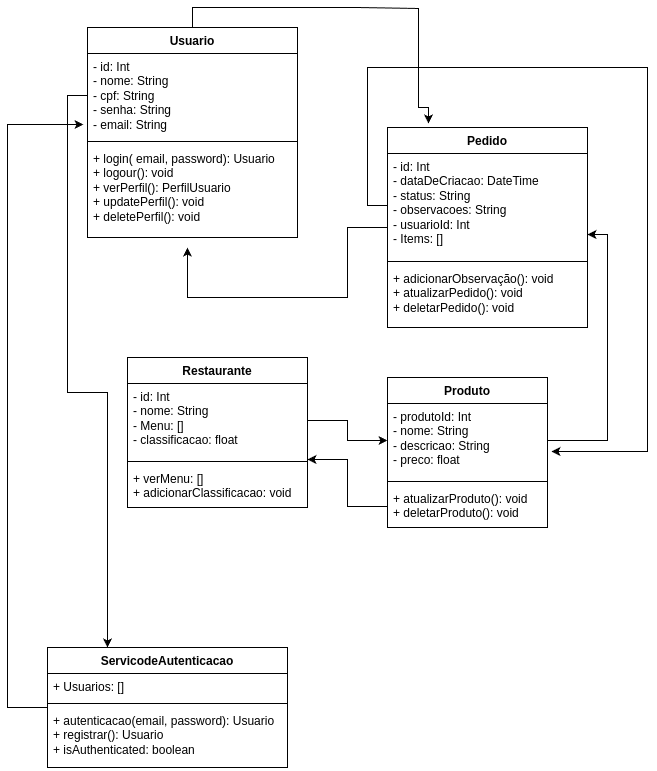

The diagram above was exported from draw.io. Its source (the exported page's mxGraphModel, read from the mxfile embedded in the PNG):
<mxGraphModel dx="1257" dy="687" grid="1" gridSize="10" guides="1" tooltips="1" connect="1" arrows="1" fold="1" page="1" pageScale="1" pageWidth="827" pageHeight="1169" math="0" shadow="0">
  <root>
    <mxCell id="0" />
    <mxCell id="1" parent="0" />
    <mxCell id="2" style="edgeStyle=orthogonalEdgeStyle;rounded=0;orthogonalLoop=1;jettySize=auto;html=1;exitX=0.5;exitY=0;exitDx=0;exitDy=0;entryX=0.205;entryY=-0.02;entryDx=0;entryDy=0;entryPerimeter=0;" edge="1" source="3" target="8" parent="1">
      <mxGeometry relative="1" as="geometry">
        <mxPoint x="510" y="260" as="targetPoint" />
        <Array as="points">
          <mxPoint x="285" y="280" />
          <mxPoint x="450" y="280" />
          <mxPoint x="450" y="281" />
          <mxPoint x="511" y="281" />
          <mxPoint x="511" y="380" />
          <mxPoint x="521" y="380" />
        </Array>
      </mxGeometry>
    </mxCell>
    <mxCell id="3" value="Usuario" style="swimlane;fontStyle=1;align=center;verticalAlign=top;childLayout=stackLayout;horizontal=1;startSize=26;horizontalStack=0;resizeParent=1;resizeParentMax=0;resizeLast=0;collapsible=1;marginBottom=0;whiteSpace=wrap;html=1;" vertex="1" parent="1">
      <mxGeometry x="180" y="300" width="210" height="210" as="geometry" />
    </mxCell>
    <mxCell id="4" value="- id: Int&lt;div&gt;- nome: String&lt;/div&gt;&lt;div&gt;- cpf: String&lt;/div&gt;&lt;div&gt;- senha: String&lt;/div&gt;&lt;div&gt;- email: String&lt;/div&gt;" style="text;strokeColor=none;fillColor=none;align=left;verticalAlign=top;spacingLeft=4;spacingRight=4;overflow=hidden;rotatable=0;points=[[0,0.5],[1,0.5]];portConstraint=eastwest;whiteSpace=wrap;html=1;" vertex="1" parent="3">
      <mxGeometry y="26" width="210" height="84" as="geometry" />
    </mxCell>
    <mxCell id="5" value="" style="line;strokeWidth=1;fillColor=none;align=left;verticalAlign=middle;spacingTop=-1;spacingLeft=3;spacingRight=3;rotatable=0;labelPosition=right;points=[];portConstraint=eastwest;strokeColor=inherit;" vertex="1" parent="3">
      <mxGeometry y="110" width="210" height="8" as="geometry" />
    </mxCell>
    <mxCell id="6" value="+ login( email, password): Usuario&lt;div&gt;+ logour(): void&lt;/div&gt;&lt;div&gt;+ verPerfil(): PerfilUsuario&lt;/div&gt;&lt;div&gt;+ updatePerfil(): void&lt;/div&gt;&lt;div&gt;+ deletePerfil(): void&lt;/div&gt;&lt;div&gt;&lt;br&gt;&lt;/div&gt;" style="text;strokeColor=none;fillColor=none;align=left;verticalAlign=top;spacingLeft=4;spacingRight=4;overflow=hidden;rotatable=0;points=[[0,0.5],[1,0.5]];portConstraint=eastwest;whiteSpace=wrap;html=1;" vertex="1" parent="3">
      <mxGeometry y="118" width="210" height="92" as="geometry" />
    </mxCell>
    <mxCell id="7" style="edgeStyle=orthogonalEdgeStyle;rounded=0;orthogonalLoop=1;jettySize=auto;html=1;entryX=0.476;entryY=1.109;entryDx=0;entryDy=0;entryPerimeter=0;" edge="1" source="8" target="6" parent="1">
      <mxGeometry relative="1" as="geometry">
        <mxPoint x="540" y="240" as="targetPoint" />
        <Array as="points">
          <mxPoint x="440" y="500" />
          <mxPoint x="440" y="570" />
          <mxPoint x="280" y="570" />
        </Array>
      </mxGeometry>
    </mxCell>
    <mxCell id="8" value="Pedido" style="swimlane;fontStyle=1;align=center;verticalAlign=top;childLayout=stackLayout;horizontal=1;startSize=26;horizontalStack=0;resizeParent=1;resizeParentMax=0;resizeLast=0;collapsible=1;marginBottom=0;whiteSpace=wrap;html=1;" vertex="1" parent="1">
      <mxGeometry x="480" y="400" width="200" height="200" as="geometry" />
    </mxCell>
    <mxCell id="9" value="- id: Int&lt;div&gt;- dataDeCriacao: DateTime&lt;/div&gt;&lt;div&gt;- status: String&lt;/div&gt;&lt;div&gt;- observacoes: String&lt;/div&gt;&lt;div&gt;- usuarioId: Int&lt;/div&gt;&lt;div&gt;- Items: []&lt;/div&gt;" style="text;strokeColor=none;fillColor=none;align=left;verticalAlign=top;spacingLeft=4;spacingRight=4;overflow=hidden;rotatable=0;points=[[0,0.5],[1,0.5]];portConstraint=eastwest;whiteSpace=wrap;html=1;" vertex="1" parent="8">
      <mxGeometry y="26" width="200" height="104" as="geometry" />
    </mxCell>
    <mxCell id="10" value="" style="line;strokeWidth=1;fillColor=none;align=left;verticalAlign=middle;spacingTop=-1;spacingLeft=3;spacingRight=3;rotatable=0;labelPosition=right;points=[];portConstraint=eastwest;strokeColor=inherit;" vertex="1" parent="8">
      <mxGeometry y="130" width="200" height="8" as="geometry" />
    </mxCell>
    <mxCell id="11" value="+ adicionarObservação(): void&lt;div&gt;+ atualizarPedido(): void&lt;/div&gt;&lt;div&gt;+ deletarPedido(): void&lt;/div&gt;&lt;div&gt;&lt;br&gt;&lt;/div&gt;&lt;div&gt;&lt;br&gt;&lt;/div&gt;" style="text;strokeColor=none;fillColor=none;align=left;verticalAlign=top;spacingLeft=4;spacingRight=4;overflow=hidden;rotatable=0;points=[[0,0.5],[1,0.5]];portConstraint=eastwest;whiteSpace=wrap;html=1;" vertex="1" parent="8">
      <mxGeometry y="138" width="200" height="62" as="geometry" />
    </mxCell>
    <mxCell id="12" value="Restaurante" style="swimlane;fontStyle=1;align=center;verticalAlign=top;childLayout=stackLayout;horizontal=1;startSize=26;horizontalStack=0;resizeParent=1;resizeParentMax=0;resizeLast=0;collapsible=1;marginBottom=0;whiteSpace=wrap;html=1;" vertex="1" parent="1">
      <mxGeometry x="220" y="630" width="180" height="150" as="geometry" />
    </mxCell>
    <mxCell id="13" value="- id: Int&lt;div&gt;- nome: String&lt;/div&gt;&lt;div&gt;- Menu: []&lt;/div&gt;&lt;div&gt;&lt;span style=&quot;background-color: initial;&quot;&gt;- classificacao: float&lt;/span&gt;&lt;/div&gt;" style="text;strokeColor=none;fillColor=none;align=left;verticalAlign=top;spacingLeft=4;spacingRight=4;overflow=hidden;rotatable=0;points=[[0,0.5],[1,0.5]];portConstraint=eastwest;whiteSpace=wrap;html=1;" vertex="1" parent="12">
      <mxGeometry y="26" width="180" height="74" as="geometry" />
    </mxCell>
    <mxCell id="14" value="" style="line;strokeWidth=1;fillColor=none;align=left;verticalAlign=middle;spacingTop=-1;spacingLeft=3;spacingRight=3;rotatable=0;labelPosition=right;points=[];portConstraint=eastwest;strokeColor=inherit;" vertex="1" parent="12">
      <mxGeometry y="100" width="180" height="8" as="geometry" />
    </mxCell>
    <mxCell id="15" value="+ verMenu: []&lt;div&gt;+ adicionarClassificacao: void&lt;/div&gt;&lt;div&gt;&lt;br&gt;&lt;/div&gt;&lt;div&gt;&lt;br&gt;&lt;/div&gt;" style="text;strokeColor=none;fillColor=none;align=left;verticalAlign=top;spacingLeft=4;spacingRight=4;overflow=hidden;rotatable=0;points=[[0,0.5],[1,0.5]];portConstraint=eastwest;whiteSpace=wrap;html=1;" vertex="1" parent="12">
      <mxGeometry y="108" width="180" height="42" as="geometry" />
    </mxCell>
    <mxCell id="16" value="Produto" style="swimlane;fontStyle=1;align=center;verticalAlign=top;childLayout=stackLayout;horizontal=1;startSize=26;horizontalStack=0;resizeParent=1;resizeParentMax=0;resizeLast=0;collapsible=1;marginBottom=0;whiteSpace=wrap;html=1;" vertex="1" parent="1">
      <mxGeometry x="480" y="650" width="160" height="150" as="geometry" />
    </mxCell>
    <mxCell id="17" value="- produtoId: Int&lt;div&gt;- nome: String&lt;/div&gt;&lt;div&gt;- descricao: String&lt;/div&gt;&lt;div&gt;- preco: float&lt;/div&gt;" style="text;strokeColor=none;fillColor=none;align=left;verticalAlign=top;spacingLeft=4;spacingRight=4;overflow=hidden;rotatable=0;points=[[0,0.5],[1,0.5]];portConstraint=eastwest;whiteSpace=wrap;html=1;" vertex="1" parent="16">
      <mxGeometry y="26" width="160" height="74" as="geometry" />
    </mxCell>
    <mxCell id="18" value="" style="line;strokeWidth=1;fillColor=none;align=left;verticalAlign=middle;spacingTop=-1;spacingLeft=3;spacingRight=3;rotatable=0;labelPosition=right;points=[];portConstraint=eastwest;strokeColor=inherit;" vertex="1" parent="16">
      <mxGeometry y="100" width="160" height="8" as="geometry" />
    </mxCell>
    <mxCell id="19" value="+ atualizarProduto(): void&lt;div&gt;+ deletarProduto(): void&lt;/div&gt;" style="text;strokeColor=none;fillColor=none;align=left;verticalAlign=top;spacingLeft=4;spacingRight=4;overflow=hidden;rotatable=0;points=[[0,0.5],[1,0.5]];portConstraint=eastwest;whiteSpace=wrap;html=1;" vertex="1" parent="16">
      <mxGeometry y="108" width="160" height="42" as="geometry" />
    </mxCell>
    <mxCell id="20" style="edgeStyle=orthogonalEdgeStyle;rounded=0;orthogonalLoop=1;jettySize=auto;html=1;entryX=1.025;entryY=0.649;entryDx=0;entryDy=0;entryPerimeter=0;" edge="1" source="9" target="17" parent="1">
      <mxGeometry relative="1" as="geometry">
        <Array as="points">
          <mxPoint x="460" y="478" />
          <mxPoint x="460" y="340" />
          <mxPoint x="740" y="340" />
          <mxPoint x="740" y="724" />
        </Array>
      </mxGeometry>
    </mxCell>
    <mxCell id="21" style="edgeStyle=orthogonalEdgeStyle;rounded=0;orthogonalLoop=1;jettySize=auto;html=1;entryX=0;entryY=0.5;entryDx=0;entryDy=0;" edge="1" source="13" target="17" parent="1">
      <mxGeometry relative="1" as="geometry" />
    </mxCell>
    <mxCell id="22" style="edgeStyle=orthogonalEdgeStyle;rounded=0;orthogonalLoop=1;jettySize=auto;html=1;exitX=1;exitY=0.5;exitDx=0;exitDy=0;entryX=1;entryY=0.779;entryDx=0;entryDy=0;entryPerimeter=0;" edge="1" source="17" target="9" parent="1">
      <mxGeometry relative="1" as="geometry">
        <mxPoint x="660" y="710" as="targetPoint" />
      </mxGeometry>
    </mxCell>
    <mxCell id="23" style="edgeStyle=orthogonalEdgeStyle;rounded=0;orthogonalLoop=1;jettySize=auto;html=1;entryX=1;entryY=1.027;entryDx=0;entryDy=0;entryPerimeter=0;" edge="1" source="19" target="13" parent="1">
      <mxGeometry relative="1" as="geometry">
        <mxPoint x="440" y="790" as="targetPoint" />
      </mxGeometry>
    </mxCell>
    <mxCell id="24" style="edgeStyle=orthogonalEdgeStyle;rounded=0;orthogonalLoop=1;jettySize=auto;html=1;entryX=-0.019;entryY=0.845;entryDx=0;entryDy=0;entryPerimeter=0;" edge="1" source="25" target="4" parent="1">
      <mxGeometry relative="1" as="geometry">
        <mxPoint x="80" y="400" as="targetPoint" />
        <Array as="points">
          <mxPoint x="100" y="397" />
        </Array>
      </mxGeometry>
    </mxCell>
    <mxCell id="25" value="ServicodeAutenticacao" style="swimlane;fontStyle=1;align=center;verticalAlign=top;childLayout=stackLayout;horizontal=1;startSize=26;horizontalStack=0;resizeParent=1;resizeParentMax=0;resizeLast=0;collapsible=1;marginBottom=0;whiteSpace=wrap;html=1;" vertex="1" parent="1">
      <mxGeometry x="140" y="920" width="240" height="120" as="geometry" />
    </mxCell>
    <mxCell id="26" value="+ Usuarios: []" style="text;strokeColor=none;fillColor=none;align=left;verticalAlign=top;spacingLeft=4;spacingRight=4;overflow=hidden;rotatable=0;points=[[0,0.5],[1,0.5]];portConstraint=eastwest;whiteSpace=wrap;html=1;" vertex="1" parent="25">
      <mxGeometry y="26" width="240" height="26" as="geometry" />
    </mxCell>
    <mxCell id="27" value="" style="line;strokeWidth=1;fillColor=none;align=left;verticalAlign=middle;spacingTop=-1;spacingLeft=3;spacingRight=3;rotatable=0;labelPosition=right;points=[];portConstraint=eastwest;strokeColor=inherit;" vertex="1" parent="25">
      <mxGeometry y="52" width="240" height="8" as="geometry" />
    </mxCell>
    <mxCell id="28" value="+ autenticacao(email, password): Usuario&lt;div&gt;+ registrar(): Usuario&lt;/div&gt;&lt;div&gt;+ isAuthenticated: boolean&lt;/div&gt;" style="text;strokeColor=none;fillColor=none;align=left;verticalAlign=top;spacingLeft=4;spacingRight=4;overflow=hidden;rotatable=0;points=[[0,0.5],[1,0.5]];portConstraint=eastwest;whiteSpace=wrap;html=1;" vertex="1" parent="25">
      <mxGeometry y="60" width="240" height="60" as="geometry" />
    </mxCell>
    <mxCell id="29" style="edgeStyle=orthogonalEdgeStyle;rounded=0;orthogonalLoop=1;jettySize=auto;html=1;entryX=0.25;entryY=0;entryDx=0;entryDy=0;" edge="1" source="4" target="25" parent="1">
      <mxGeometry relative="1" as="geometry" />
    </mxCell>
  </root>
</mxGraphModel>